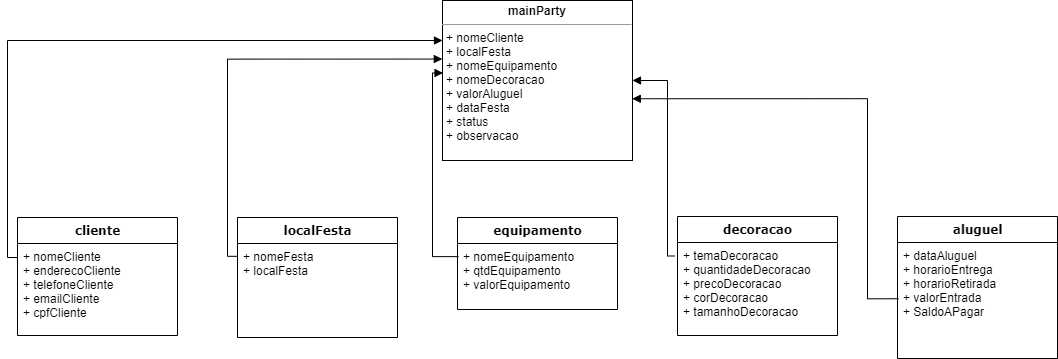

The diagram above was exported from draw.io. Its source (the exported page's mxGraphModel, read from the mxfile embedded in the PNG):
<mxGraphModel dx="1210" dy="647" grid="1" gridSize="10" guides="1" tooltips="1" connect="1" arrows="1" fold="1" page="1" pageScale="1" pageWidth="1100" pageHeight="850" background="none" math="0" shadow="0">
  <root>
    <mxCell id="0" />
    <mxCell id="1" parent="0" />
    <mxCell id="235556782a83e6d0-1" value="localFesta" style="swimlane;html=1;fontStyle=1;align=center;verticalAlign=top;childLayout=stackLayout;horizontal=1;startSize=26;horizontalStack=0;resizeParent=1;resizeLast=0;collapsible=1;marginBottom=0;swimlaneFillColor=#ffffff;rounded=0;shadow=0;comic=0;labelBackgroundColor=none;strokeWidth=1;fillColor=none;fontFamily=Verdana;fontSize=12" parent="1" vertex="1">
      <mxGeometry x="260" y="280" width="160" height="120" as="geometry" />
    </mxCell>
    <mxCell id="235556782a83e6d0-2" value="+ nomeFesta&lt;br&gt;+ localFesta" style="text;html=1;strokeColor=none;fillColor=none;align=left;verticalAlign=top;spacingLeft=4;spacingRight=4;whiteSpace=wrap;overflow=hidden;rotatable=0;points=[[0,0.5],[1,0.5]];portConstraint=eastwest;" parent="235556782a83e6d0-1" vertex="1">
      <mxGeometry y="26" width="160" height="64" as="geometry" />
    </mxCell>
    <mxCell id="78961159f06e98e8-17" value="cliente" style="swimlane;html=1;fontStyle=1;align=center;verticalAlign=top;childLayout=stackLayout;horizontal=1;startSize=26;horizontalStack=0;resizeParent=1;resizeLast=0;collapsible=1;marginBottom=0;swimlaneFillColor=#ffffff;rounded=0;shadow=0;comic=0;labelBackgroundColor=none;strokeWidth=1;fillColor=none;fontFamily=Verdana;fontSize=12" parent="1" vertex="1">
      <mxGeometry x="40" y="280" width="160" height="118" as="geometry" />
    </mxCell>
    <mxCell id="78961159f06e98e8-23" value="+ nomeCliente&lt;br&gt;+ enderecoCliente&lt;br&gt;+ telefoneCliente&lt;br&gt;+ emailCliente&lt;br&gt;+ cpfCliente" style="text;html=1;strokeColor=none;fillColor=none;align=left;verticalAlign=top;spacingLeft=4;spacingRight=4;whiteSpace=wrap;overflow=hidden;rotatable=0;points=[[0,0.5],[1,0.5]];portConstraint=eastwest;" parent="78961159f06e98e8-17" vertex="1">
      <mxGeometry y="26" width="160" height="84" as="geometry" />
    </mxCell>
    <mxCell id="78961159f06e98e8-69" value="equipamento" style="swimlane;html=1;fontStyle=1;align=center;verticalAlign=top;childLayout=stackLayout;horizontal=1;startSize=26;horizontalStack=0;resizeParent=1;resizeLast=0;collapsible=1;marginBottom=0;swimlaneFillColor=#ffffff;rounded=0;shadow=0;comic=0;labelBackgroundColor=none;strokeWidth=1;fillColor=none;fontFamily=Verdana;fontSize=12" parent="1" vertex="1">
      <mxGeometry x="480" y="280" width="160" height="92" as="geometry" />
    </mxCell>
    <mxCell id="78961159f06e98e8-70" value="+ nomeEquipamento&lt;br&gt;+ qtdEquipamento&lt;br&gt;+ valorEquipamento" style="text;html=1;strokeColor=none;fillColor=none;align=left;verticalAlign=top;spacingLeft=4;spacingRight=4;whiteSpace=wrap;overflow=hidden;rotatable=0;points=[[0,0.5],[1,0.5]];portConstraint=eastwest;" parent="78961159f06e98e8-69" vertex="1">
      <mxGeometry y="26" width="160" height="54" as="geometry" />
    </mxCell>
    <mxCell id="78961159f06e98e8-82" value="aluguel" style="swimlane;html=1;fontStyle=1;align=center;verticalAlign=top;childLayout=stackLayout;horizontal=1;startSize=26;horizontalStack=0;resizeParent=1;resizeLast=0;collapsible=1;marginBottom=0;swimlaneFillColor=#ffffff;rounded=0;shadow=0;comic=0;labelBackgroundColor=none;strokeWidth=1;fillColor=none;fontFamily=Verdana;fontSize=12" parent="1" vertex="1">
      <mxGeometry x="920" y="279" width="160" height="142" as="geometry" />
    </mxCell>
    <mxCell id="78961159f06e98e8-84" value="+ dataAluguel&lt;br&gt;+ horarioEntrega&lt;br&gt;+ horarioRetirada&lt;br&gt;+ valorEntrada&lt;br&gt;+ SaldoAPagar" style="text;html=1;strokeColor=none;fillColor=none;align=left;verticalAlign=top;spacingLeft=4;spacingRight=4;whiteSpace=wrap;overflow=hidden;rotatable=0;points=[[0,0.5],[1,0.5]];portConstraint=eastwest;" parent="78961159f06e98e8-82" vertex="1">
      <mxGeometry y="26" width="160" height="84" as="geometry" />
    </mxCell>
    <mxCell id="78961159f06e98e8-108" value="decoracao" style="swimlane;html=1;fontStyle=1;align=center;verticalAlign=top;childLayout=stackLayout;horizontal=1;startSize=26;horizontalStack=0;resizeParent=1;resizeLast=0;collapsible=1;marginBottom=0;swimlaneFillColor=#ffffff;rounded=0;shadow=0;comic=0;labelBackgroundColor=none;strokeWidth=1;fillColor=none;fontFamily=Verdana;fontSize=12" parent="1" vertex="1">
      <mxGeometry x="700" y="279" width="160" height="119" as="geometry" />
    </mxCell>
    <mxCell id="78961159f06e98e8-109" value="+ temaDecoracao&lt;br&gt;+ quantidadeDecoracao&lt;br&gt;+ precoDecoracao&lt;br&gt;+ corDecoracao&lt;br&gt;+ tamanhoDecoracao" style="text;html=1;strokeColor=none;fillColor=none;align=left;verticalAlign=top;spacingLeft=4;spacingRight=4;whiteSpace=wrap;overflow=hidden;rotatable=0;points=[[0,0.5],[1,0.5]];portConstraint=eastwest;" parent="78961159f06e98e8-108" vertex="1">
      <mxGeometry y="26" width="160" height="84" as="geometry" />
    </mxCell>
    <mxCell id="b94bc138ca980ef-1" value="&lt;p style=&quot;margin: 0px ; margin-top: 4px ; text-align: center&quot;&gt;&lt;b&gt;mainParty&lt;/b&gt;&lt;/p&gt;&lt;hr size=&quot;1&quot;&gt;&lt;p style=&quot;margin: 0px ; margin-left: 4px&quot;&gt;+ nomeCliente&lt;/p&gt;&lt;p style=&quot;margin: 0px ; margin-left: 4px&quot;&gt;+ localFesta&lt;/p&gt;&lt;p style=&quot;margin: 0px ; margin-left: 4px&quot;&gt;+ nomeEquipamento&lt;/p&gt;&lt;p style=&quot;margin: 0px ; margin-left: 4px&quot;&gt;+ nomeDecoracao&lt;/p&gt;&lt;p style=&quot;margin: 0px ; margin-left: 4px&quot;&gt;+ valorAluguel&lt;br&gt;+ dataFesta&lt;/p&gt;&lt;p style=&quot;margin: 0px ; margin-left: 4px&quot;&gt;+ status&lt;/p&gt;&lt;p style=&quot;margin: 0px ; margin-left: 4px&quot;&gt;+ observacao&lt;/p&gt;" style="verticalAlign=top;align=left;overflow=fill;fontSize=12;fontFamily=Helvetica;html=1;rounded=0;shadow=0;comic=0;labelBackgroundColor=none;strokeWidth=1" parent="1" vertex="1">
      <mxGeometry x="465" y="63" width="190" height="160" as="geometry" />
    </mxCell>
    <mxCell id="4u0zaEuJvpX3Dipmx007-1" value="" style="endArrow=block;endFill=1;html=1;edgeStyle=orthogonalEdgeStyle;align=left;verticalAlign=top;rounded=0;exitX=0;exitY=0.167;exitDx=0;exitDy=0;entryX=0;entryY=0.25;entryDx=0;entryDy=0;exitPerimeter=0;" edge="1" parent="1" source="78961159f06e98e8-23" target="b94bc138ca980ef-1">
      <mxGeometry x="-0.8462" y="-50" relative="1" as="geometry">
        <mxPoint x="80" y="120" as="sourcePoint" />
        <mxPoint x="240" y="120" as="targetPoint" />
        <mxPoint as="offset" />
      </mxGeometry>
    </mxCell>
    <mxCell id="4u0zaEuJvpX3Dipmx007-3" value="" style="endArrow=block;endFill=1;html=1;edgeStyle=orthogonalEdgeStyle;align=left;verticalAlign=top;rounded=0;exitX=0.003;exitY=0.2;exitDx=0;exitDy=0;entryX=-0.001;entryY=0.366;entryDx=0;entryDy=0;entryPerimeter=0;exitPerimeter=0;" edge="1" parent="1" source="235556782a83e6d0-2" target="b94bc138ca980ef-1">
      <mxGeometry x="-1" relative="1" as="geometry">
        <mxPoint x="130" y="290" as="sourcePoint" />
        <mxPoint x="460" y="120" as="targetPoint" />
      </mxGeometry>
    </mxCell>
    <mxCell id="4u0zaEuJvpX3Dipmx007-12" value="" style="endArrow=block;endFill=1;html=1;edgeStyle=orthogonalEdgeStyle;align=left;verticalAlign=top;rounded=0;entryX=0.003;entryY=0.453;entryDx=0;entryDy=0;entryPerimeter=0;exitX=0.006;exitY=0.243;exitDx=0;exitDy=0;exitPerimeter=0;" edge="1" parent="1" source="78961159f06e98e8-70" target="b94bc138ca980ef-1">
      <mxGeometry x="-1" relative="1" as="geometry">
        <mxPoint x="420" y="210" as="sourcePoint" />
        <mxPoint x="580" y="90" as="targetPoint" />
      </mxGeometry>
    </mxCell>
    <mxCell id="4u0zaEuJvpX3Dipmx007-14" value="" style="endArrow=block;endFill=1;html=1;edgeStyle=orthogonalEdgeStyle;align=left;verticalAlign=top;rounded=0;exitX=-0.018;exitY=0.161;exitDx=0;exitDy=0;exitPerimeter=0;" edge="1" parent="1" source="78961159f06e98e8-109" target="b94bc138ca980ef-1">
      <mxGeometry x="-1" relative="1" as="geometry">
        <mxPoint x="610" y="230" as="sourcePoint" />
        <mxPoint x="770" y="230" as="targetPoint" />
        <Array as="points">
          <mxPoint x="690" y="319" />
          <mxPoint x="690" y="143" />
        </Array>
      </mxGeometry>
    </mxCell>
    <mxCell id="4u0zaEuJvpX3Dipmx007-16" value="" style="endArrow=block;endFill=1;html=1;edgeStyle=orthogonalEdgeStyle;align=left;verticalAlign=top;rounded=0;entryX=0.999;entryY=0.614;entryDx=0;entryDy=0;entryPerimeter=0;exitX=0.006;exitY=0.67;exitDx=0;exitDy=0;exitPerimeter=0;" edge="1" parent="1" source="78961159f06e98e8-84" target="b94bc138ca980ef-1">
      <mxGeometry x="-1" relative="1" as="geometry">
        <mxPoint x="420" y="270" as="sourcePoint" />
        <mxPoint x="580" y="270" as="targetPoint" />
        <Array as="points">
          <mxPoint x="890" y="361" />
          <mxPoint x="890" y="161" />
        </Array>
      </mxGeometry>
    </mxCell>
  </root>
</mxGraphModel>